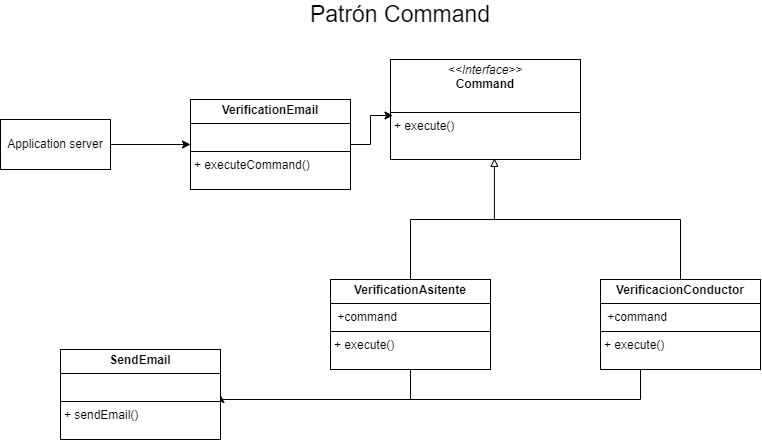

The diagram above was exported from draw.io. Its source (the exported page's mxGraphModel, read from the mxfile embedded in the PNG):
<mxGraphModel dx="1107" dy="581" grid="1" gridSize="10" guides="1" tooltips="1" connect="1" arrows="1" fold="1" page="1" pageScale="1" pageWidth="827" pageHeight="1169" math="0" shadow="0">
  <root>
    <mxCell id="0" />
    <mxCell id="1" parent="0" />
    <mxCell id="pMGH6YtuSV3upuXjgo_g-1" value="&lt;p style=&quot;margin:0px;margin-top:4px;text-align:center;&quot;&gt;&lt;b&gt;VerificationEmail&lt;/b&gt;&lt;/p&gt;&lt;hr size=&quot;1&quot; style=&quot;border-style:solid;&quot;&gt;&lt;p style=&quot;margin:0px;margin-left:4px;&quot;&gt;&lt;br&gt;&lt;/p&gt;&lt;hr size=&quot;1&quot; style=&quot;border-style:solid;&quot;&gt;&lt;p style=&quot;margin:0px;margin-left:4px;&quot;&gt;+ executeCommand()&lt;/p&gt;" style="verticalAlign=top;align=left;overflow=fill;html=1;whiteSpace=wrap;" vertex="1" parent="1">
      <mxGeometry x="340" y="210" width="160" height="90" as="geometry" />
    </mxCell>
    <mxCell id="XuRbjBomE2LyRu28cjE2-2" style="edgeStyle=none;rounded=0;orthogonalLoop=1;jettySize=auto;html=1;exitX=1;exitY=0.5;exitDx=0;exitDy=0;" edge="1" parent="1" source="9F1eYadrlZ8MB5tNJ8Zs-1" target="pMGH6YtuSV3upuXjgo_g-1">
      <mxGeometry relative="1" as="geometry" />
    </mxCell>
    <mxCell id="9F1eYadrlZ8MB5tNJ8Zs-1" value="Application server" style="html=1;whiteSpace=wrap;" vertex="1" parent="1">
      <mxGeometry x="150" y="230" width="110" height="50" as="geometry" />
    </mxCell>
    <mxCell id="XuRbjBomE2LyRu28cjE2-1" value="Patrón Command" style="text;html=1;align=center;verticalAlign=middle;whiteSpace=wrap;rounded=0;fontSize=23;" vertex="1" parent="1">
      <mxGeometry x="390" y="120" width="320" height="10" as="geometry" />
    </mxCell>
    <mxCell id="XuRbjBomE2LyRu28cjE2-13" style="edgeStyle=orthogonalEdgeStyle;rounded=0;orthogonalLoop=1;jettySize=auto;html=1;exitX=0.5;exitY=1;exitDx=0;exitDy=0;entryX=1;entryY=0.5;entryDx=0;entryDy=0;" edge="1" parent="1" source="XuRbjBomE2LyRu28cjE2-3" target="XuRbjBomE2LyRu28cjE2-12">
      <mxGeometry relative="1" as="geometry">
        <Array as="points">
          <mxPoint x="560" y="510" />
          <mxPoint x="370" y="510" />
        </Array>
      </mxGeometry>
    </mxCell>
    <mxCell id="XuRbjBomE2LyRu28cjE2-3" value="&lt;p style=&quot;margin:0px;margin-top:4px;text-align:center;&quot;&gt;&lt;b&gt;VerificationAsitente&lt;/b&gt;&lt;/p&gt;&lt;hr size=&quot;1&quot; style=&quot;border-style:solid;&quot;&gt;&lt;p style=&quot;margin:0px;margin-left:4px;&quot;&gt;&amp;nbsp;+command&lt;/p&gt;&lt;hr size=&quot;1&quot; style=&quot;border-style:solid;&quot;&gt;&lt;p style=&quot;margin:0px;margin-left:4px;&quot;&gt;+ execute()&lt;/p&gt;" style="verticalAlign=top;align=left;overflow=fill;html=1;whiteSpace=wrap;" vertex="1" parent="1">
      <mxGeometry x="480" y="390" width="160" height="90" as="geometry" />
    </mxCell>
    <mxCell id="XuRbjBomE2LyRu28cjE2-10" style="edgeStyle=orthogonalEdgeStyle;rounded=0;orthogonalLoop=1;jettySize=auto;html=1;exitX=0.5;exitY=0;exitDx=0;exitDy=0;endArrow=none;endFill=0;" edge="1" parent="1" source="XuRbjBomE2LyRu28cjE2-4">
      <mxGeometry relative="1" as="geometry">
        <mxPoint x="640" y="330" as="targetPoint" />
        <Array as="points">
          <mxPoint x="830" y="330" />
        </Array>
      </mxGeometry>
    </mxCell>
    <mxCell id="XuRbjBomE2LyRu28cjE2-14" style="edgeStyle=orthogonalEdgeStyle;rounded=0;orthogonalLoop=1;jettySize=auto;html=1;exitX=0.25;exitY=1;exitDx=0;exitDy=0;endArrow=none;endFill=0;" edge="1" parent="1" source="XuRbjBomE2LyRu28cjE2-4">
      <mxGeometry relative="1" as="geometry">
        <mxPoint x="560" y="500" as="targetPoint" />
        <Array as="points">
          <mxPoint x="790" y="510" />
          <mxPoint x="560" y="510" />
        </Array>
      </mxGeometry>
    </mxCell>
    <mxCell id="XuRbjBomE2LyRu28cjE2-4" value="&lt;p style=&quot;margin:0px;margin-top:4px;text-align:center;&quot;&gt;&lt;b&gt;VerificacionConductor&lt;/b&gt;&lt;/p&gt;&lt;hr size=&quot;1&quot; style=&quot;border-style:solid;&quot;&gt;&lt;p style=&quot;margin:0px;margin-left:4px;&quot;&gt;&amp;nbsp;+command&lt;/p&gt;&lt;hr size=&quot;1&quot; style=&quot;border-style:solid;&quot;&gt;&lt;p style=&quot;margin:0px;margin-left:4px;&quot;&gt;+ execute()&lt;/p&gt;" style="verticalAlign=top;align=left;overflow=fill;html=1;whiteSpace=wrap;" vertex="1" parent="1">
      <mxGeometry x="750" y="390" width="160" height="90" as="geometry" />
    </mxCell>
    <mxCell id="XuRbjBomE2LyRu28cjE2-5" style="edgeStyle=orthogonalEdgeStyle;rounded=0;orthogonalLoop=1;jettySize=auto;html=1;exitX=0.5;exitY=0;exitDx=0;exitDy=0;entryX=0.547;entryY=0.989;entryDx=0;entryDy=0;entryPerimeter=0;endArrow=block;endFill=0;" edge="1" parent="1" source="XuRbjBomE2LyRu28cjE2-3" target="XuRbjBomE2LyRu28cjE2-7">
      <mxGeometry relative="1" as="geometry" />
    </mxCell>
    <mxCell id="XuRbjBomE2LyRu28cjE2-7" value="&lt;p style=&quot;margin:0px;margin-top:4px;text-align:center;&quot;&gt;&lt;i&gt;&amp;lt;&amp;lt;Interface&amp;gt;&amp;gt;&lt;/i&gt;&lt;br&gt;&lt;b&gt;Command&lt;/b&gt;&lt;/p&gt;&lt;p style=&quot;margin:0px;margin-left:4px;&quot;&gt;&lt;br&gt;&lt;/p&gt;&lt;hr size=&quot;1&quot; style=&quot;border-style:solid;&quot;&gt;&lt;p style=&quot;margin:0px;margin-left:4px;&quot;&gt;+ execute()&lt;/p&gt;" style="verticalAlign=top;align=left;overflow=fill;html=1;whiteSpace=wrap;" vertex="1" parent="1">
      <mxGeometry x="540" y="170" width="190" height="100" as="geometry" />
    </mxCell>
    <mxCell id="XuRbjBomE2LyRu28cjE2-11" style="edgeStyle=orthogonalEdgeStyle;rounded=0;orthogonalLoop=1;jettySize=auto;html=1;exitX=1;exitY=0.5;exitDx=0;exitDy=0;entryX=0.013;entryY=0.56;entryDx=0;entryDy=0;entryPerimeter=0;" edge="1" parent="1" source="pMGH6YtuSV3upuXjgo_g-1" target="XuRbjBomE2LyRu28cjE2-7">
      <mxGeometry relative="1" as="geometry" />
    </mxCell>
    <mxCell id="XuRbjBomE2LyRu28cjE2-12" value="&lt;p style=&quot;margin:0px;margin-top:4px;text-align:center;&quot;&gt;&lt;b&gt;SendEmail&lt;/b&gt;&lt;/p&gt;&lt;hr size=&quot;1&quot; style=&quot;border-style:solid;&quot;&gt;&lt;p style=&quot;margin:0px;margin-left:4px;&quot;&gt;&lt;br&gt;&lt;/p&gt;&lt;hr size=&quot;1&quot; style=&quot;border-style:solid;&quot;&gt;&lt;p style=&quot;margin:0px;margin-left:4px;&quot;&gt;+ sendEmail()&lt;/p&gt;" style="verticalAlign=top;align=left;overflow=fill;html=1;whiteSpace=wrap;" vertex="1" parent="1">
      <mxGeometry x="210" y="460" width="160" height="90" as="geometry" />
    </mxCell>
  </root>
</mxGraphModel>